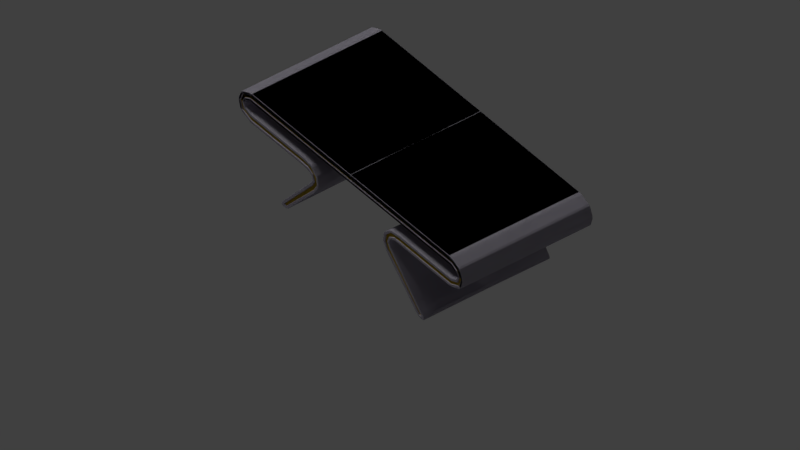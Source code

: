 # Source: desk.blend  (saved by Blender 2.79.0; exported with 4.5.12 LTS)
import bpy
from mathutils import Matrix  # noqa: F401  (used for matrix-valued properties, if any)

bpy.ops.wm.read_factory_settings(use_empty=True)
scene = bpy.context.scene
scene.name = 'Scene'

# ---- collections
col_collection_1 = bpy.data.collections.new('Collection 1'); scene.collection.children.link(col_collection_1)

# ---- materials (node trees are filled in below, after node groups)
mat_plastic__white = bpy.data.materials.new('Plastic, white')
mat_plastic__white.alpha_threshold = 0.0
mat_plastic__white.roughness = 0.5
mat_plastic__white.line_color = (0.0, 0.0, 0.0, 1.0)
mat_plastic__orange = bpy.data.materials.new('Plastic, orange')
mat_plastic__orange.alpha_threshold = 0.0
mat_plastic__orange.diffuse_color = (0.8, 0.4173, 0.03317, 1.0)
mat_plastic__orange.roughness = 0.5
mat_plastic__orange.line_color = (0.0, 0.0, 0.0, 1.0)

# ---- material node trees
mat_plastic__white.use_nodes = True; mat_plastic__white.node_tree.nodes.clear()
_N = mat_plastic__white.node_tree.nodes; _L = mat_plastic__white.node_tree.links
n0 = _N.new('ShaderNodeOutputMaterial'); n0.name = 'Material Output'; n0.location = (282, 201)
n1 = _N.new('ShaderNodeBsdfPrincipled'); n1.name = 'Principled BSDF'; n1.location = (-72, 386)
n1.width = 150
n1.subsurface_method = 'BURLEY'
n1.inputs[0].default_value = (0.5932, 0.5632, 0.6478, 1.0)
n1.inputs[2].default_value = 0.7
n1.inputs[3].default_value = 1.45
n1.inputs[9].default_value = (1.0, 1.0, 1.0)
_L.new(n1.outputs[0], n0.inputs[0])
n0.is_active_output = True
mat_plastic__orange.use_nodes = True; mat_plastic__orange.node_tree.nodes.clear()
_N = mat_plastic__orange.node_tree.nodes; _L = mat_plastic__orange.node_tree.links
n0 = _N.new('ShaderNodeOutputMaterial'); n0.name = 'Material Output'; n0.location = (282, 201)
n1 = _N.new('ShaderNodeBsdfPrincipled'); n1.name = 'Principled BSDF'; n1.location = (-72, 386)
n1.width = 150
n1.subsurface_method = 'BURLEY'
n1.inputs[0].default_value = (0.6478, 0.4465, 0.004101, 1.0)
n1.inputs[2].default_value = 0.7
n1.inputs[3].default_value = 1.45
n1.inputs[9].default_value = (1.0, 1.0, 1.0)
_L.new(n1.outputs[0], n0.inputs[0])
n0.is_active_output = True

# ---- world
world_world = bpy.data.worlds.new('World'); scene.world = world_world
world_world.color = (0.05088, 0.05088, 0.05088)
world_world.use_sun_shadow = False
world_world.sun_shadow_jitter_overblur = 0.0
world_world.cycles.sampling_method = 'MANUAL'

# ---- cameras
cam_camera = bpy.data.cameras.new('Camera')
cam_camera.type = 'ORTHO'
cam_camera.clip_end = 100.0
cam_camera.lens = 35.0
cam_camera.sensor_width = 32.0
cam_camera.sensor_height = 18.0
cam_camera.ortho_scale = 7.314
cam_camera.dof.focus_distance = 0.0

# ---- lights
light_lamp = bpy.data.lights.new('Lamp', 'SUN')
light_lamp.transmission_factor = 0.0
light_lamp.cutoff_distance = 30.0
light_lamp.angle = 0.1993
light_lamp.energy = 1.0
light_lamp.shadow_buffer_clip_start = 1.001
light_lamp.shadow_soft_size = 0.1
light_lamp.shadow_cascade_max_distance = 1000.0

# ---- meshes
me_plane_002 = bpy.data.meshes.new('Plane.002')
me_plane_002.from_pydata([(-0.7532, 1.507, 0.979), (-0.7532, 0.0, 0.95), (0.0, 1.5, 0.95), (0.0, 0.0, 0.95), (-0.7532, 1.494, 1.021), (-0.7532, 0.0, 1.05), (0.0, 0.0, 1.05), (0.0, 1.565, 0.9155), (-0.7532, 1.583, 0.9385), (-0.7532, 1.61, 0.9676), (0.0, 1.598, 0.8742), (-0.7532, 1.618, 0.8738), (-0.7532, 1.65, 0.8744), (0.0, 1.573, 0.83), (-0.7533, 1.594, 0.8071), (-0.7532, 1.62, 0.7806), (0.0, 1.502, 0.7947), (-0.7531, 1.504, 0.7703), (-0.7533, 1.492, 0.7285), (-0.7513, 0.7244, 0.7703), (0.0, 0.726, 0.6949), (-0.7515, 0.7214, 0.7284), (-0.751, 0.5998, 0.7527), (0.0, 0.6536, 0.6928), (-0.7512, 0.6408, 0.7228), (-0.7506, 0.5211, 0.6789), (0.0, 0.5968, 0.6718), (-0.7508, 0.5686, 0.6831), (-0.7503, 0.5088, 0.5943), (0.0, 0.5745, 0.6199), (-0.7505, 0.5435, 0.6131), (-0.7503, 0.5533, 0.5134), (0.0, 0.6035, 0.5703), (-0.7501, 0.5792, 0.5474), (-0.7276, 0.9936, 0.02611), (-0.7287, 1.031, 0.02608), (-0.7532, 1.5, 0.95), (-0.7532, 0.0, 0.979), (-0.7532, 0.0, 1.021), (-0.7532, 1.565, 0.9155), (-0.7532, 1.598, 0.8742), (-0.7532, 1.573, 0.83), (-0.753, 1.498, 0.7993), (-0.7517, 0.7224, 0.6995), (-0.7513, 0.6479, 0.6942), (-0.751, 0.5916, 0.6692), (-0.7506, 0.5716, 0.6149), (-0.7504, 0.6026, 0.5646), (-0.7432, 0.0, 1.021), (-0.7432, 0.0, 0.979), (-0.7432, 1.494, 1.021), (-0.7432, 1.507, 0.979), (-0.7432, 1.61, 0.9677), (-0.7432, 1.583, 0.9385), (-0.7432, 1.65, 0.8744), (-0.7432, 1.618, 0.8738), (-0.7432, 1.62, 0.7806), (-0.7433, 1.594, 0.8072), (-0.7433, 1.492, 0.7285), (-0.7431, 1.504, 0.7703), (-0.7415, 0.7214, 0.7285), (-0.7413, 0.7244, 0.7703), (-0.7412, 0.6408, 0.7228), (-0.741, 0.5998, 0.7527), (-0.7408, 0.5686, 0.6831), (-0.7406, 0.5211, 0.6789), (-0.7405, 0.5435, 0.6131), (-0.7403, 0.5088, 0.5943), (-0.7401, 0.5792, 0.5474), (-0.7403, 0.5533, 0.5134), (-0.7187, 1.031, 0.0261), (-0.7176, 0.9936, 0.02614), (0.0, 0.7458, 0.7947), (-8.004e-11, 0.7063, 0.7924), (0.0, 0.726, 0.794), (0.0, 0.6119, 0.7811), (0.0, 0.5775, 0.7656), (0.0, 0.5937, 0.7756), (0.0, 0.5138, 0.7088), (-1.455e-11, 0.4957, 0.6762), (0.0, 0.5024, 0.6938), (0.0, 0.485, 0.6133), (0.0, 0.4909, 0.5764), (0.0, 0.4853, 0.5944), (0.0, 0.5212, 0.5197), (3.638e-11, 0.5437, 0.4875), (0.0, 0.5316, 0.503), (-0.7511, 0.7028, 0.7965), (-0.7512, 0.7422, 0.7993), (-0.7513, 0.7238, 0.7796), (-0.7512, 0.7225, 0.7985), (-0.7508, 0.5722, 0.7666), (-0.7509, 0.6062, 0.7829), (-0.7509, 0.5952, 0.7623), (-0.7508, 0.5881, 0.777), (-0.7504, 0.491, 0.6735), (-0.7505, 0.5083, 0.7066), (-0.7506, 0.5114, 0.6839), (-0.7505, 0.4972, 0.6913), (-0.7501, 0.4883, 0.5715), (-0.7502, 0.4816, 0.6084), (-0.7502, 0.4982, 0.5923), (-0.7502, 0.4823, 0.5895), (-0.7493, 0.5428, 0.4818), (-0.75, 0.52, 0.5138), (-0.7502, 0.5457, 0.508), (-0.7498, 0.5307, 0.4973), (0.0, 1.521, 1.04), (0.0, 1.477, 1.05), (0.0, 1.499, 1.047), (0.0, 1.641, 0.9678), (0.0, 1.611, 0.9987), (0.0, 1.629, 0.9857), (0.0, 1.671, 0.8538), (0.0, 1.669, 0.8972), (0.0, 1.673, 0.8757), (0.0, 1.623, 0.7496), (0.0, 1.65, 0.7812), (0.0, 1.639, 0.7628), (0.0, 1.479, 0.6949), (-3.638e-12, 1.523, 0.7044), (0.0, 1.501, 0.6977), (-0.7532, 1.477, 1.05), (-0.7532, 1.521, 1.04), (-0.7532, 1.495, 1.028), (-0.7532, 1.499, 1.047), (-0.7532, 1.611, 0.9987), (-0.7532, 1.641, 0.9678), (-0.7532, 1.616, 0.9733), (-0.7532, 1.629, 0.9857), (-0.7532, 1.669, 0.8972), (-0.7532, 1.671, 0.8538), (-0.7532, 1.654, 0.8746), (-0.7532, 1.673, 0.8757), (-0.7532, 1.65, 0.7812), (-0.7533, 1.622, 0.7504), (-0.7532, 1.627, 0.7744), (-0.7532, 1.639, 0.763), (-0.7534, 1.519, 0.7082), (-0.7534, 1.475, 0.6995), (-0.7534, 1.494, 0.722), (-0.7534, 1.498, 0.702), (0.0, 1.036, 0.002871), (-8.731e-11, 1.056, 0.04739), (0.0, 1.06, 0.008836), (0.0, 1.068, 0.02513), (-0.7289, 1.055, 0.04165), (-0.7268, 1.035, -0.002871), (-0.7284, 1.04, 0.02158), (-0.728, 1.067, 0.01939), (-0.7272, 1.059, 0.003093), (1.472e-12, 0.9639, 0.02248), (0.0, 1.008, 0.002871), (0.0, 0.9841, 0.008614), (-0.7267, 1.007, -0.002871), (-0.7275, 0.963, 0.01673), (-0.7274, 0.9914, 0.02126), (-0.7269, 0.9832, 0.002871)], [], [(1, 36, 2, 3), (127, 110, 114, 130), (8, 0, 51, 53), (19, 17, 59, 61), (28, 25, 65, 67), (5, 6, 108, 122), (2, 36, 39, 7), (7, 39, 40, 10), (131, 113, 117, 134), (4, 9, 52, 50), (135, 116, 120, 138), (17, 14, 57, 59), (10, 40, 41, 13), (76, 91, 96, 78), (13, 41, 42, 16), (139, 119, 20, 43), (4, 38, 5, 122, 124), (27, 30, 66, 64), (15, 18, 58, 56), (43, 20, 23, 44), (25, 22, 63, 65), (16, 42, 88, 72), (79, 95, 100, 81), (44, 23, 26, 45), (46, 29, 32, 47), (45, 26, 29, 46), (82, 99, 104, 84), (38, 4, 50, 48), (34, 31, 69, 71), (31, 34, 156, 155, 103, 105), (17, 19, 89, 88, 42), (85, 103, 155, 151), (37, 0, 36, 1), (9, 4, 124, 123, 126, 128), (12, 9, 128, 127, 130, 132), (0, 8, 39, 36), (15, 12, 132, 131, 134, 136), (8, 11, 40, 39), (18, 15, 136, 135, 138, 140), (11, 14, 41, 40), (21, 18, 140, 139, 43), (14, 17, 42, 41), (19, 22, 93, 92, 87, 89), (24, 21, 43, 44), (22, 25, 97, 96, 91, 93), (27, 24, 44, 45), (25, 28, 101, 100, 95, 97), (30, 27, 45, 46), (28, 31, 105, 104, 99, 101), (33, 30, 46, 47), (34, 35, 148, 147, 154, 156), (35, 33, 47, 146, 148), (51, 49, 48, 50), (51, 50, 52, 53), (53, 52, 54, 55), (57, 56, 58, 59), (55, 54, 56, 57), (59, 58, 60, 61), (63, 62, 64, 65), (61, 60, 62, 63), (65, 64, 66, 67), (69, 68, 70, 71), (67, 66, 68, 69), (30, 33, 68, 66), (18, 21, 60, 58), (9, 12, 54, 52), (31, 28, 67, 69), (21, 24, 62, 60), (11, 8, 53, 55), (35, 34, 71, 70), (22, 19, 61, 63), (12, 15, 56, 54), (33, 35, 70, 68), (0, 37, 49, 51), (24, 27, 64, 62), (14, 11, 55, 57), (87, 90, 89), (90, 88, 89), (91, 94, 93), (94, 92, 93), (95, 98, 97), (98, 96, 97), (99, 102, 101), (102, 100, 101), (103, 106, 105), (106, 104, 105), (72, 88, 90, 74), (74, 90, 87, 73), (75, 92, 94, 77), (77, 94, 91, 76), (78, 96, 98, 80), (80, 98, 95, 79), (81, 100, 102, 83), (83, 102, 99, 82), (84, 104, 106, 86), (86, 106, 103, 85), (73, 87, 92, 75), (122, 125, 124), (125, 123, 124), (126, 129, 128), (129, 127, 128), (130, 133, 132), (133, 131, 132), (134, 137, 136), (137, 135, 136), (138, 141, 140), (141, 139, 140), (107, 123, 125, 109), (109, 125, 122, 108), (110, 127, 129, 112), (112, 129, 126, 111), (113, 131, 133, 115), (115, 133, 130, 114), (116, 135, 137, 118), (118, 137, 134, 117), (119, 139, 141, 121), (121, 141, 138, 120), (123, 107, 111, 126), (146, 149, 148), (149, 150, 148), (150, 147, 148), (142, 147, 150, 144), (144, 150, 149, 145), (145, 149, 146, 143), (47, 32, 143, 146), (154, 157, 156), (157, 155, 156), (151, 155, 157, 153), (153, 157, 154, 152), (152, 154, 147, 142)])
me_plane_002.polygons.foreach_set('material_index', [0, 0, 0, 0, 0, 0, 0, 0, 0, 0, 0, 0, 0, 0, 0, 0, 0, 0, 0, 0, 0, 0, 0, 0, 0, 0, 0, 0, 0, 0, 0, 0, 0, 0, 0, 0, 0, 0, 0, 0, 0, 0, 0, 0, 0, 0, 0, 0, 0, 0, 0, 0, 1, 1, 1, 1, 1, 1, 1, 1, 1, 1, 1, 0, 0, 0, 0, 0, 0, 0, 0, 0, 0, 0, 0, 0, 0, 0, 0, 0, 0, 0, 0, 0, 0, 0, 0, 0, 0, 0, 0, 0, 0, 0, 0, 0, 0, 0, 0, 0, 0, 0, 0, 0, 0, 0, 0, 0, 0, 0, 0, 0, 0, 0, 0, 0, 0, 0, 0, 0, 0, 0, 0, 0, 0, 0, 0, 0, 0, 0])
me_plane_002.materials.append(None)
me_plane_002.materials.append(None)
me_plane_002.use_remesh_preserve_volume = False
me_plane_002.use_remesh_preserve_attributes = False
me_plane_002.use_mirror_vertex_groups = False
me_plane_002.update()
me_plane_001 = bpy.data.meshes.new('Plane.001')
me_plane_001.from_pydata([(-0.7532, 1.507, 0.979), (-0.7532, 0.0, 0.95), (0.0, 1.5, 0.95), (0.0, 0.0, 0.95), (-0.7532, 1.494, 1.021), (-0.7532, 0.0, 1.05), (0.0, 0.0, 1.05), (0.0, 1.565, 0.9155), (-0.7532, 1.583, 0.9385), (-0.7532, 1.61, 0.9676), (0.0, 1.598, 0.8742), (-0.7532, 1.618, 0.8738), (-0.7532, 1.65, 0.8744), (0.0, 1.573, 0.83), (-0.7533, 1.594, 0.8071), (-0.7532, 1.62, 0.7806), (0.0, 1.502, 0.7947), (-0.7531, 1.504, 0.7703), (-0.7533, 1.492, 0.7285), (-0.7513, 0.7244, 0.7703), (0.0, 0.726, 0.6949), (-0.7515, 0.7214, 0.7284), (-0.751, 0.5998, 0.7527), (0.0, 0.6536, 0.6928), (-0.7512, 0.6408, 0.7228), (-0.7506, 0.5211, 0.6789), (0.0, 0.5968, 0.6718), (-0.7508, 0.5686, 0.6831), (-0.7503, 0.5088, 0.5943), (0.0, 0.5745, 0.6199), (-0.7505, 0.5435, 0.6131), (-0.7503, 0.5533, 0.5134), (0.0, 0.6035, 0.5703), (-0.7501, 0.5792, 0.5474), (-0.7276, 0.9936, 0.02611), (-0.7287, 1.031, 0.02608), (-0.7532, 1.5, 0.95), (-0.7532, 0.0, 0.979), (-0.7532, 0.0, 1.021), (-0.7532, 1.565, 0.9155), (-0.7532, 1.598, 0.8742), (-0.7532, 1.573, 0.83), (-0.753, 1.498, 0.7993), (-0.7517, 0.7224, 0.6995), (-0.7513, 0.6479, 0.6942), (-0.751, 0.5916, 0.6692), (-0.7506, 0.5716, 0.6149), (-0.7504, 0.6026, 0.5646), (-0.7432, 0.0, 1.021), (-0.7432, 0.0, 0.979), (-0.7432, 1.494, 1.021), (-0.7432, 1.507, 0.979), (-0.7432, 1.61, 0.9677), (-0.7432, 1.583, 0.9385), (-0.7432, 1.65, 0.8744), (-0.7432, 1.618, 0.8738), (-0.7432, 1.62, 0.7806), (-0.7433, 1.594, 0.8072), (-0.7433, 1.492, 0.7285), (-0.7431, 1.504, 0.7703), (-0.7415, 0.7214, 0.7285), (-0.7413, 0.7244, 0.7703), (-0.7412, 0.6408, 0.7228), (-0.741, 0.5998, 0.7527), (-0.7408, 0.5686, 0.6831), (-0.7406, 0.5211, 0.6789), (-0.7405, 0.5435, 0.6131), (-0.7403, 0.5088, 0.5943), (-0.7401, 0.5792, 0.5474), (-0.7403, 0.5533, 0.5134), (-0.7187, 1.031, 0.0261), (-0.7176, 0.9936, 0.02614), (0.0, 0.7458, 0.7947), (-8.004e-11, 0.7063, 0.7924), (0.0, 0.726, 0.794), (0.0, 0.6119, 0.7811), (0.0, 0.5775, 0.7656), (0.0, 0.5937, 0.7756), (0.0, 0.5138, 0.7088), (-1.455e-11, 0.4957, 0.6762), (0.0, 0.5024, 0.6938), (0.0, 0.485, 0.6133), (0.0, 0.4909, 0.5764), (0.0, 0.4853, 0.5944), (0.0, 0.5212, 0.5197), (3.638e-11, 0.5437, 0.4875), (0.0, 0.5316, 0.503), (-0.7511, 0.7028, 0.7965), (-0.7512, 0.7422, 0.7993), (-0.7513, 0.7238, 0.7796), (-0.7512, 0.7225, 0.7985), (-0.7508, 0.5722, 0.7666), (-0.7509, 0.6062, 0.7829), (-0.7509, 0.5952, 0.7623), (-0.7508, 0.5881, 0.777), (-0.7504, 0.491, 0.6735), (-0.7505, 0.5083, 0.7066), (-0.7506, 0.5114, 0.6839), (-0.7505, 0.4972, 0.6913), (-0.7501, 0.4883, 0.5715), (-0.7502, 0.4816, 0.6084), (-0.7502, 0.4982, 0.5923), (-0.7502, 0.4823, 0.5895), (-0.7493, 0.5428, 0.4818), (-0.75, 0.52, 0.5138), (-0.7502, 0.5457, 0.508), (-0.7498, 0.5307, 0.4973), (0.0, 1.521, 1.04), (0.0, 1.477, 1.05), (0.0, 1.499, 1.047), (0.0, 1.641, 0.9678), (0.0, 1.611, 0.9987), (0.0, 1.629, 0.9857), (0.0, 1.671, 0.8538), (0.0, 1.669, 0.8972), (0.0, 1.673, 0.8757), (0.0, 1.623, 0.7496), (0.0, 1.65, 0.7812), (0.0, 1.639, 0.7628), (0.0, 1.479, 0.6949), (-3.638e-12, 1.523, 0.7044), (0.0, 1.501, 0.6977), (-0.7532, 1.477, 1.05), (-0.7532, 1.521, 1.04), (-0.7532, 1.495, 1.028), (-0.7532, 1.499, 1.047), (-0.7532, 1.611, 0.9987), (-0.7532, 1.641, 0.9678), (-0.7532, 1.616, 0.9733), (-0.7532, 1.629, 0.9857), (-0.7532, 1.669, 0.8972), (-0.7532, 1.671, 0.8538), (-0.7532, 1.654, 0.8746), (-0.7532, 1.673, 0.8757), (-0.7532, 1.65, 0.7812), (-0.7533, 1.622, 0.7504), (-0.7532, 1.627, 0.7744), (-0.7532, 1.639, 0.763), (-0.7534, 1.519, 0.7082), (-0.7534, 1.475, 0.6995), (-0.7534, 1.494, 0.722), (-0.7534, 1.498, 0.702), (0.0, 1.036, 0.002871), (-8.731e-11, 1.056, 0.04739), (0.0, 1.06, 0.008836), (0.0, 1.068, 0.02513), (-0.7289, 1.055, 0.04165), (-0.7268, 1.035, -0.002871), (-0.7284, 1.04, 0.02158), (-0.728, 1.067, 0.01939), (-0.7272, 1.059, 0.003093), (1.472e-12, 0.9639, 0.02248), (0.0, 1.008, 0.002871), (0.0, 0.9841, 0.008614), (-0.7267, 1.007, -0.002871), (-0.7275, 0.963, 0.01673), (-0.7274, 0.9914, 0.02126), (-0.7269, 0.9832, 0.002871)], [], [(1, 36, 2, 3), (127, 110, 114, 130), (8, 0, 51, 53), (19, 17, 59, 61), (28, 25, 65, 67), (5, 6, 108, 122), (2, 36, 39, 7), (7, 39, 40, 10), (131, 113, 117, 134), (4, 9, 52, 50), (135, 116, 120, 138), (17, 14, 57, 59), (10, 40, 41, 13), (76, 91, 96, 78), (13, 41, 42, 16), (139, 119, 20, 43), (4, 38, 5, 122, 124), (27, 30, 66, 64), (15, 18, 58, 56), (43, 20, 23, 44), (25, 22, 63, 65), (16, 42, 88, 72), (79, 95, 100, 81), (44, 23, 26, 45), (46, 29, 32, 47), (45, 26, 29, 46), (82, 99, 104, 84), (38, 4, 50, 48), (34, 31, 69, 71), (31, 34, 156, 155, 103, 105), (17, 19, 89, 88, 42), (85, 103, 155, 151), (37, 0, 36, 1), (9, 4, 124, 123, 126, 128), (12, 9, 128, 127, 130, 132), (0, 8, 39, 36), (15, 12, 132, 131, 134, 136), (8, 11, 40, 39), (18, 15, 136, 135, 138, 140), (11, 14, 41, 40), (21, 18, 140, 139, 43), (14, 17, 42, 41), (19, 22, 93, 92, 87, 89), (24, 21, 43, 44), (22, 25, 97, 96, 91, 93), (27, 24, 44, 45), (25, 28, 101, 100, 95, 97), (30, 27, 45, 46), (28, 31, 105, 104, 99, 101), (33, 30, 46, 47), (34, 35, 148, 147, 154, 156), (35, 33, 47, 146, 148), (51, 49, 48, 50), (51, 50, 52, 53), (53, 52, 54, 55), (57, 56, 58, 59), (55, 54, 56, 57), (59, 58, 60, 61), (63, 62, 64, 65), (61, 60, 62, 63), (65, 64, 66, 67), (69, 68, 70, 71), (67, 66, 68, 69), (30, 33, 68, 66), (18, 21, 60, 58), (9, 12, 54, 52), (31, 28, 67, 69), (21, 24, 62, 60), (11, 8, 53, 55), (35, 34, 71, 70), (22, 19, 61, 63), (12, 15, 56, 54), (33, 35, 70, 68), (0, 37, 49, 51), (24, 27, 64, 62), (14, 11, 55, 57), (87, 90, 89), (90, 88, 89), (91, 94, 93), (94, 92, 93), (95, 98, 97), (98, 96, 97), (99, 102, 101), (102, 100, 101), (103, 106, 105), (106, 104, 105), (72, 88, 90, 74), (74, 90, 87, 73), (75, 92, 94, 77), (77, 94, 91, 76), (78, 96, 98, 80), (80, 98, 95, 79), (81, 100, 102, 83), (83, 102, 99, 82), (84, 104, 106, 86), (86, 106, 103, 85), (73, 87, 92, 75), (122, 125, 124), (125, 123, 124), (126, 129, 128), (129, 127, 128), (130, 133, 132), (133, 131, 132), (134, 137, 136), (137, 135, 136), (138, 141, 140), (141, 139, 140), (107, 123, 125, 109), (109, 125, 122, 108), (110, 127, 129, 112), (112, 129, 126, 111), (113, 131, 133, 115), (115, 133, 130, 114), (116, 135, 137, 118), (118, 137, 134, 117), (119, 139, 141, 121), (121, 141, 138, 120), (123, 107, 111, 126), (146, 149, 148), (149, 150, 148), (150, 147, 148), (142, 147, 150, 144), (144, 150, 149, 145), (145, 149, 146, 143), (47, 32, 143, 146), (154, 157, 156), (157, 155, 156), (151, 155, 157, 153), (153, 157, 154, 152), (152, 154, 147, 142)])
me_plane_001.polygons.foreach_set('material_index', [0, 0, 0, 0, 0, 0, 0, 0, 0, 0, 0, 0, 0, 0, 0, 0, 0, 0, 0, 0, 0, 0, 0, 0, 0, 0, 0, 0, 0, 0, 0, 0, 0, 0, 0, 0, 0, 0, 0, 0, 0, 0, 0, 0, 0, 0, 0, 0, 0, 0, 0, 0, 1, 1, 1, 1, 1, 1, 1, 1, 1, 1, 1, 0, 0, 0, 0, 0, 0, 0, 0, 0, 0, 0, 0, 0, 0, 0, 0, 0, 0, 0, 0, 0, 0, 0, 0, 0, 0, 0, 0, 0, 0, 0, 0, 0, 0, 0, 0, 0, 0, 0, 0, 0, 0, 0, 0, 0, 0, 0, 0, 0, 0, 0, 0, 0, 0, 0, 0, 0, 0, 0, 0, 0, 0, 0, 0, 0, 0, 0])
me_plane_001.materials.append(None)
me_plane_001.materials.append(None)
me_plane_001.use_remesh_preserve_volume = False
me_plane_001.use_remesh_preserve_attributes = False
me_plane_001.use_mirror_vertex_groups = False
me_plane_001.update()

# ---- objects
ob_table___low_poly = bpy.data.objects.new('table - low poly', me_plane_002)
ob_design = bpy.data.objects.new('design', me_plane_001)
ob_sun = bpy.data.objects.new('Sun', light_lamp)
ob_camera = bpy.data.objects.new('Camera', cam_camera)

# ---- transforms, parenting, visibility, modifiers, constraints
ob_table___low_poly.location = (0.0, 0.0, 0.0)
ob_table___low_poly.lineart.crease_threshold = 0.0
ob_table___low_poly.material_slots[0].link = 'OBJECT'; ob_table___low_poly.material_slots[0].material = mat_plastic__white
ob_table___low_poly.material_slots[1].link = 'OBJECT'; ob_table___low_poly.material_slots[1].material = mat_plastic__orange
_vg = ob_table___low_poly.vertex_groups.new(name='inset')
_m = ob_table___low_poly.modifiers.new('Mirror', 'MIRROR')
_m.use_clip = True
_m = ob_table___low_poly.modifiers.new('Mirror.001', 'MIRROR')
_m.use_axis = (False, True, False)
_m.use_clip = True
_m = ob_table___low_poly.modifiers.new('Bevel', 'BEVEL')
_m.width = 0.01
_m.width_pct = 0.01
_m.segments = 3
_m.limit_method = 'NONE'
_m.spread = 0.0
ob_design.location = (0.0, 0.0, 0.0)
ob_design.hide_viewport = True
ob_design.lineart.crease_threshold = 0.0
ob_design.material_slots[0].link = 'OBJECT'; ob_design.material_slots[0].material = mat_plastic__white
ob_design.material_slots[1].link = 'OBJECT'; ob_design.material_slots[1].material = mat_plastic__orange
_vg = ob_design.vertex_groups.new(name='inset')
_m = ob_design.modifiers.new('Mirror', 'MIRROR')
_m.use_clip = True
_m = ob_design.modifiers.new('Mirror.001', 'MIRROR')
_m.use_axis = (False, True, False)
_m.use_clip = True
_m = ob_design.modifiers.new('Bevel', 'BEVEL')
_m.width = 0.01
_m.width_pct = 0.01
_m.segments = 3
_m.limit_method = 'NONE'
_m.spread = 0.0
ob_sun.location = (-1.594, 8.244, 11.81)
ob_sun.rotation_euler = (0.6503, 0.05522, 3.386)
ob_sun.lock_rotations_4d = False
ob_sun.empty_display_type = 'ARROWS'
ob_sun.color = (0.0, 0.0, 0.0, 0.0)
ob_sun.show_name = True
ob_sun.lineart.crease_threshold = 0.0
ob_camera.location = (-6.865, -8.643, 9.107)
ob_camera.rotation_euler = (0.8853, -0.0, -0.6583)
ob_camera.lock_rotations_4d = False
ob_camera.empty_display_type = 'ARROWS'
ob_camera.color = (0.0, 0.0, 0.0, 0.0)
ob_camera.display_type = 'WIRE'
ob_camera.lineart.crease_threshold = 0.0

# ---- collection membership
col_collection_1.objects.link(ob_table___low_poly)
col_collection_1.objects.link(ob_design)
col_collection_1.objects.link(ob_sun)
col_collection_1.objects.link(ob_camera)

# ---- scene / render settings (as saved in the file)
scene.camera = ob_camera
scene.frame_start = 1; scene.frame_end = 250; scene.frame_set(1)
scene.render.engine = 'CYCLES'
scene.render.resolution_percentage = 50
scene.render.dither_intensity = 0.0
scene.render.use_border = True
scene.cycles.use_denoising = False
scene.cycles.samples = 128
scene.cycles.sampling_pattern = 'TABULATED_SOBOL'
scene.cycles.use_adaptive_sampling = False
scene.cycles.use_light_tree = False
scene.cycles.blur_glossy = 0.0
scene.cycles.max_bounces = 5
scene.cycles.diffuse_bounces = 5
scene.cycles.glossy_bounces = 5
scene.cycles.transmission_bounces = 5
scene.cycles.volume_bounces = 5
scene.cycles.transparent_max_bounces = 5
scene.cycles.sample_clamp_indirect = 0.0
scene.view_settings.view_transform = 'Standard'
bpy.context.view_layer.update()
